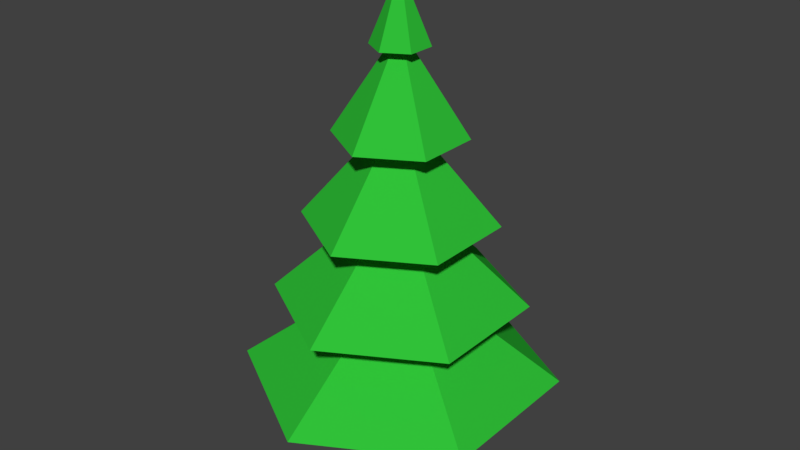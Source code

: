 # Source: gran_tree_improved.blend  (saved by Blender 2.78.0; exported with 4.5.12 LTS)
import bpy
from mathutils import Matrix  # noqa: F401  (used for matrix-valued properties, if any)

bpy.ops.wm.read_factory_settings(use_empty=True)
scene = bpy.context.scene
scene.name = 'Scene'

# ---- collections
col_collection_1 = bpy.data.collections.new('Collection 1'); scene.collection.children.link(col_collection_1)

# ---- materials (node trees are filled in below, after node groups)
mat_leaves = bpy.data.materials.new('leaves')
mat_leaves.alpha_threshold = 0.0
mat_leaves.use_transparent_shadow = False
mat_leaves.diffuse_color = (0.02967, 0.533, 0.03999, 1.0)
mat_leaves.roughness = 0.5
mat_stem = bpy.data.materials.new('Stem')
mat_stem.alpha_threshold = 0.0
mat_stem.use_transparent_shadow = False
mat_stem.diffuse_color = (0.3032, 0.09317, 0.01057, 1.0)
mat_stem.roughness = 0.5

# ---- material node trees

# ---- world
world_world = bpy.data.worlds.new('World'); scene.world = world_world
world_world.color = (0.05088, 0.05088, 0.05088)
world_world.use_sun_shadow = False
world_world.sun_shadow_jitter_overblur = 0.0
world_world.cycles.sampling_method = 'MANUAL'

# ---- meshes
me_cylinder_000 = bpy.data.meshes.new('Cylinder.000')
me_cylinder_000.from_pydata([(0.5849, -0.6456, -0.7884), (0.004079, -0.3103, -0.7884), (-0.09388, 0.417, -1.024), (-0.09388, -0.3668, -1.024), (0.5849, -0.7587, -1.024), (1.264, -0.3668, -1.024), (1.264, 0.417, -1.024), (0.5849, 0.8089, -1.024), (1.166, -0.3103, -0.7884), (0.004079, 0.3604, -0.7884), (0.5849, 0.6958, -0.7884), (1.166, 0.3604, -0.7884), (0.5849, 0.02566, -0.01823), (0.5854, 0.02538, -0.01823), (0.5844, 0.02538, -0.01823), (0.5854, 0.02481, -0.01823), (0.5849, 0.02453, -0.01823), (0.5844, 0.02481, -0.01823)], [], [(1, 2, 3), (2, 10, 7), (2, 6, 3), (10, 6, 7), (11, 5, 6), (0, 3, 4), (5, 0, 4), (1, 9, 2), (2, 9, 10), (4, 3, 6), (2, 7, 6), (6, 5, 4), (10, 11, 6), (11, 8, 5), (0, 1, 3), (5, 8, 0), (8, 11, 17, 14), (9, 1, 13, 15), (1, 0, 12, 13), (11, 10, 16, 17), (10, 9, 15, 16), (0, 8, 14, 12)])
me_cylinder_000.polygons.foreach_set('material_index', [1, 1, 1, 1, 1, 1, 1, 1, 1, 1, 1, 1, 1, 1, 1, 1, 1, 1, 1, 1, 1, 1])
me_cylinder_000.materials.append(mat_leaves)
me_cylinder_000.materials.append(mat_stem)
me_cylinder_000.use_remesh_preserve_volume = False
me_cylinder_000.use_remesh_preserve_attributes = False
me_cylinder_000.use_mirror_vertex_groups = False
me_cylinder_000.update()
me_cylinder_001 = bpy.data.meshes.new('Cylinder.001')
me_cylinder_001.from_pydata([(1.022, -0.2274, -0.2014), (0.785, -0.09043, -0.005733), (0.5849, -0.8487, -0.7884), (0.5849, -1.028, -0.5927), (0.5849, -0.754, -0.3971), (0.5849, -0.48, -0.2014), (0.5849, -0.206, -0.005733), (-0.1718, -0.4118, -0.7884), (-0.3271, -0.5015, -0.5927), (-0.08982, -0.3645, -0.3971), (0.1475, -0.2274, -0.2014), (0.3848, -0.09043, -0.005733), (0.574, 0.03143, 0.1502), (0.574, 0.01877, 0.1502), (0.5849, 0.01244, 0.1502), (0.5959, 0.01877, 0.1502), (0.5959, 0.03143, 0.1502), (0.5849, 0.03775, 0.1502), (1.26, -0.3645, -0.3971), (1.497, -0.5015, -0.5927), (1.342, -0.4118, -0.7884), (0.3848, 0.1406, -0.005733), (0.1475, 0.2776, -0.2014), (-0.08982, 0.4147, -0.3971), (-0.3271, 0.5517, -0.5927), (-0.1718, 0.462, -0.7884), (0.5849, 0.8989, -0.7884), (0.5849, 1.078, -0.5927), (0.5849, 0.8042, -0.3971), (0.5849, 0.5302, -0.2014), (0.5849, 0.2562, -0.005733), (0.785, 0.1406, -0.005733), (1.022, 0.2776, -0.2014), (1.26, 0.4147, -0.3971), (1.521, 0.5467, -0.5947), (1.342, 0.462, -0.7884), (-0.008888, 0.3679, -0.008307), (1.179, -0.3177, -0.008307), (0.5849, -0.6606, -0.008307), (-0.008888, -0.3177, -0.008307), (0.5849, 0.7108, -0.008306), (1.179, 0.3679, -0.008307), (-0.777, 0.8114, -0.2066), (1.947, -0.7612, -0.2066), (0.5849, -1.548, -0.2066), (-0.777, -0.7612, -0.2066), (0.5849, 1.598, -0.2066), (1.947, 0.8114, -0.2066), (-1.425, 1.186, -0.4068), (2.595, -1.136, -0.4068), (0.5849, -2.296, -0.4068), (-1.425, -1.136, -0.4068), (0.5849, 2.346, -0.4068), (2.595, 1.186, -0.4068), (3.235, -1.505, -0.6018), (0.5849, -3.035, -0.6018), (-2.066, -1.505, -0.6018), (-2.066, 1.555, -0.6018), (0.5849, 3.086, -0.6018), (3.235, 1.555, -0.6018), (3.94, -1.912, -0.7952), (0.5847, -3.849, -0.7952), (-2.771, -1.912, -0.7952), (-2.771, 1.962, -0.7952), (0.5625, 3.904, -0.7934), (3.94, 1.962, -0.7952)], [], [(56, 23, 57), (8, 63, 62), (21, 46, 42), (22, 52, 48), (23, 58, 57), (24, 64, 63), (15, 17, 14), (15, 38, 37), (38, 13, 39), (16, 37, 41), (40, 16, 41), (39, 12, 36), (12, 40, 36), (51, 22, 48), (11, 42, 45), (64, 34, 65), (58, 33, 59), (52, 32, 53), (30, 47, 46), (34, 60, 65), (33, 54, 59), (32, 49, 53), (31, 43, 47), (61, 8, 62), (4, 56, 55), (5, 51, 50), (44, 11, 45), (19, 61, 60), (54, 4, 55), (0, 50, 49), (43, 6, 44), (21, 40, 30), (39, 21, 11), (40, 31, 30), (41, 1, 31), (38, 11, 6), (1, 38, 6), (43, 5, 0), (44, 10, 5), (47, 0, 32), (29, 47, 32), (10, 42, 22), (22, 46, 29), (18, 50, 4), (4, 51, 9), (53, 18, 33), (52, 33, 28), (51, 23, 9), (48, 28, 23), (54, 3, 19), (55, 8, 3), (34, 54, 19), (58, 34, 27), (24, 58, 27), (56, 24, 8), (20, 61, 2), (2, 62, 7), (35, 60, 20), (64, 35, 26), (25, 64, 26), (7, 63, 25), (56, 9, 23), (8, 24, 63), (21, 30, 46), (22, 29, 52), (23, 28, 58), (24, 27, 64), (13, 14, 17), (15, 16, 17), (17, 12, 13), (15, 14, 38), (38, 14, 13), (16, 15, 37), (40, 17, 16), (39, 13, 12), (12, 17, 40), (51, 10, 22), (11, 21, 42), (64, 27, 34), (58, 28, 33), (52, 29, 32), (30, 31, 47), (34, 19, 60), (33, 18, 54), (32, 0, 49), (31, 1, 43), (61, 3, 8), (4, 9, 56), (5, 10, 51), (44, 6, 11), (19, 3, 61), (54, 18, 4), (0, 5, 50), (43, 1, 6), (21, 36, 40), (39, 36, 21), (40, 41, 31), (41, 37, 1), (38, 39, 11), (1, 37, 38), (43, 44, 5), (44, 45, 10), (47, 43, 0), (29, 46, 47), (10, 45, 42), (22, 42, 46), (18, 49, 50), (4, 50, 51), (53, 49, 18), (52, 53, 33), (51, 48, 23), (48, 52, 28), (54, 55, 3), (55, 56, 8), (34, 59, 54), (58, 59, 34), (24, 57, 58), (56, 57, 24), (20, 60, 61), (2, 61, 62), (35, 65, 60), (64, 65, 35), (25, 63, 64), (7, 62, 63)])
me_cylinder_001.materials.append(mat_leaves)
me_cylinder_001.use_remesh_preserve_volume = False
me_cylinder_001.use_remesh_preserve_attributes = False
me_cylinder_001.use_mirror_vertex_groups = False
me_cylinder_001.update()

# ---- objects
ob_cylinder_001 = bpy.data.objects.new('Cylinder.001', me_cylinder_000)
ob_cylinder = bpy.data.objects.new('Cylinder', me_cylinder_001)

# ---- transforms, parenting, visibility, modifiers, constraints
ob_cylinder_001.location = (-0.243, -0.07945, 5.189)
ob_cylinder_001.scale = (0.4948, 0.4948, 5.12)
ob_cylinder_001.lineart.crease_threshold = 0.0
ob_cylinder.location = (-0.2348, -0.07945, 5.036)
ob_cylinder.scale = (0.4948, 0.4948, 5.12)
ob_cylinder.lineart.crease_threshold = 0.0

# ---- collection membership
col_collection_1.objects.link(ob_cylinder_001)
col_collection_1.objects.link(ob_cylinder)

# ---- scene / render settings (as saved in the file)
scene.frame_start = 1; scene.frame_end = 250; scene.frame_set(1)
scene.render.engine = 'BLENDER_EEVEE_NEXT'
scene.render.resolution_percentage = 50
scene.render.dither_intensity = 0.0
scene.cycles.use_denoising = False
scene.cycles.samples = 128
scene.cycles.sampling_pattern = 'TABULATED_SOBOL'
scene.cycles.light_sampling_threshold = 0.0
scene.cycles.use_adaptive_sampling = False
scene.cycles.use_light_tree = False
scene.cycles.blur_glossy = 0.0
scene.cycles.sample_clamp_indirect = 0.0
scene.view_settings.view_transform = 'Standard'
bpy.context.view_layer.update()

# ---- added for rendering (the .blend has no active camera and no usable light): camera, sun
cam_auto = bpy.data.cameras.new('AutoCamera')
cam_auto.lens = 50.0
cam_auto.sensor_width = 36.0
cam_auto.clip_end = 1000.0
ob_auto_camera = bpy.data.objects.new('AutoCamera', cam_auto)
scene.collection.objects.link(ob_auto_camera)
ob_auto_camera.location = (7.22495, -8.67034, 8.61243)
ob_auto_camera.rotation_euler = (1.09748, -7.21219e-08, 0.694738)
scene.camera = ob_auto_camera
light_auto_sun = bpy.data.lights.new('AutoSun', 'SUN')
light_auto_sun.energy = 3.0
light_auto_sun.angle = 0.0523599
ob_auto_sun = bpy.data.objects.new('AutoSun', light_auto_sun)
scene.collection.objects.link(ob_auto_sun)
ob_auto_sun.rotation_euler = (0.872665, 0.174533, 0.523599)
bpy.context.view_layer.update()
